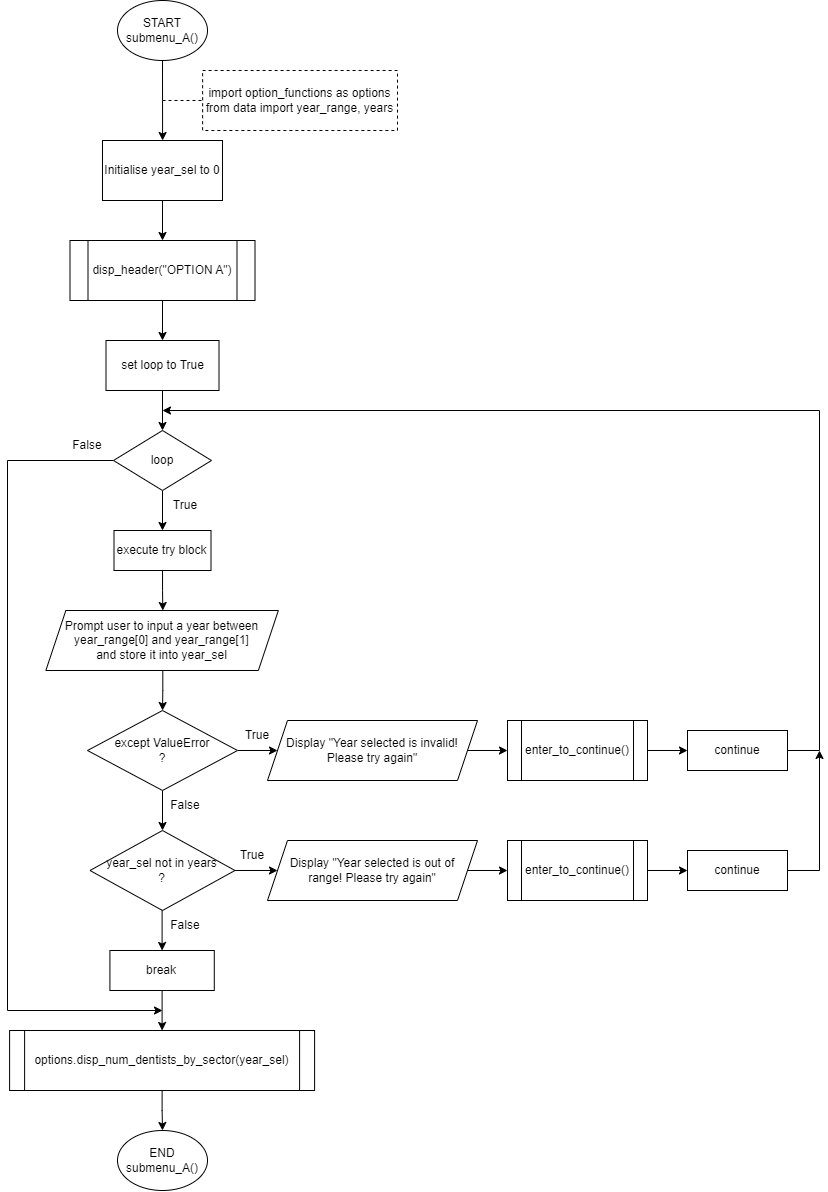

The diagram above was exported from draw.io. Its source (the exported page's mxGraphModel, read from the mxfile embedded in the PNG):
<mxGraphModel dx="536" dy="498" grid="1" gridSize="10" guides="1" tooltips="1" connect="1" arrows="1" fold="1" page="1" pageScale="1" pageWidth="850" pageHeight="1100" math="0" shadow="0">
  <root>
    <mxCell id="0" />
    <mxCell id="1" parent="0" />
    <mxCell id="63i7wqGlK94Z1JRqRX3E-2" value="" style="edgeStyle=orthogonalEdgeStyle;rounded=0;orthogonalLoop=1;jettySize=auto;html=1;" edge="1" parent="1" source="63i7wqGlK94Z1JRqRX3E-3">
      <mxGeometry relative="1" as="geometry">
        <mxPoint x="215.0999999999999" y="140" as="targetPoint" />
      </mxGeometry>
    </mxCell>
    <mxCell id="63i7wqGlK94Z1JRqRX3E-3" value="START&lt;br&gt;submenu_A()" style="ellipse;whiteSpace=wrap;html=1;rounded=0;" vertex="1" parent="1">
      <mxGeometry x="170" width="90" height="60" as="geometry" />
    </mxCell>
    <mxCell id="63i7wqGlK94Z1JRqRX3E-4" value="&lt;div&gt;import option_functions as options&lt;/div&gt;&lt;div&gt;from data import year_range, years&lt;/div&gt;" style="rounded=0;whiteSpace=wrap;html=1;glass=0;dashed=1;" vertex="1" parent="1">
      <mxGeometry x="255.12" y="70" width="194.88" height="60" as="geometry" />
    </mxCell>
    <mxCell id="63i7wqGlK94Z1JRqRX3E-5" value="" style="endArrow=none;dashed=1;html=1;rounded=0;strokeColor=default;entryX=0;entryY=0.5;entryDx=0;entryDy=0;" edge="1" parent="1" target="63i7wqGlK94Z1JRqRX3E-4">
      <mxGeometry width="50" height="50" relative="1" as="geometry">
        <mxPoint x="215" y="100" as="sourcePoint" />
        <mxPoint x="407.12" y="320" as="targetPoint" />
      </mxGeometry>
    </mxCell>
    <mxCell id="63i7wqGlK94Z1JRqRX3E-8" value="" style="edgeStyle=orthogonalEdgeStyle;rounded=0;orthogonalLoop=1;jettySize=auto;html=1;" edge="1" parent="1">
      <mxGeometry relative="1" as="geometry">
        <mxPoint x="215" y="200" as="sourcePoint" />
        <mxPoint x="215" y="240" as="targetPoint" />
      </mxGeometry>
    </mxCell>
    <mxCell id="63i7wqGlK94Z1JRqRX3E-9" value="" style="edgeStyle=orthogonalEdgeStyle;rounded=0;orthogonalLoop=1;jettySize=auto;html=1;" edge="1" parent="1" target="63i7wqGlK94Z1JRqRX3E-11">
      <mxGeometry relative="1" as="geometry">
        <mxPoint x="215" y="300" as="sourcePoint" />
      </mxGeometry>
    </mxCell>
    <mxCell id="63i7wqGlK94Z1JRqRX3E-10" value="" style="edgeStyle=orthogonalEdgeStyle;rounded=0;orthogonalLoop=1;jettySize=auto;html=1;" edge="1" parent="1" source="63i7wqGlK94Z1JRqRX3E-11" target="63i7wqGlK94Z1JRqRX3E-13">
      <mxGeometry relative="1" as="geometry" />
    </mxCell>
    <mxCell id="63i7wqGlK94Z1JRqRX3E-11" value="set loop to True" style="rounded=0;whiteSpace=wrap;html=1;" vertex="1" parent="1">
      <mxGeometry x="158.5" y="340" width="113" height="50" as="geometry" />
    </mxCell>
    <mxCell id="63i7wqGlK94Z1JRqRX3E-12" value="" style="edgeStyle=orthogonalEdgeStyle;rounded=0;orthogonalLoop=1;jettySize=auto;html=1;" edge="1" parent="1" source="63i7wqGlK94Z1JRqRX3E-13">
      <mxGeometry relative="1" as="geometry">
        <mxPoint x="215" y="530" as="targetPoint" />
      </mxGeometry>
    </mxCell>
    <mxCell id="63i7wqGlK94Z1JRqRX3E-49" style="edgeStyle=orthogonalEdgeStyle;rounded=0;orthogonalLoop=1;jettySize=auto;html=1;exitX=0;exitY=0.5;exitDx=0;exitDy=0;" edge="1" parent="1" source="63i7wqGlK94Z1JRqRX3E-13">
      <mxGeometry relative="1" as="geometry">
        <mxPoint x="215" y="1010" as="targetPoint" />
        <Array as="points">
          <mxPoint x="60" y="460" />
          <mxPoint x="60" y="1010" />
        </Array>
      </mxGeometry>
    </mxCell>
    <mxCell id="63i7wqGlK94Z1JRqRX3E-13" value="loop" style="rhombus;whiteSpace=wrap;html=1;rounded=0;" vertex="1" parent="1">
      <mxGeometry x="166" y="430" width="98" height="60" as="geometry" />
    </mxCell>
    <mxCell id="63i7wqGlK94Z1JRqRX3E-14" value="True" style="text;html=1;strokeColor=none;fillColor=none;align=center;verticalAlign=middle;whiteSpace=wrap;rounded=0;fontFamily=Helvetica;fontSize=12.1;" vertex="1" parent="1">
      <mxGeometry x="208" y="490" width="60" height="30" as="geometry" />
    </mxCell>
    <mxCell id="63i7wqGlK94Z1JRqRX3E-15" value="False" style="text;html=1;strokeColor=none;fillColor=none;align=center;verticalAlign=middle;whiteSpace=wrap;rounded=0;fontFamily=Helvetica;fontSize=12.1;" vertex="1" parent="1">
      <mxGeometry x="110" y="430" width="60" height="30" as="geometry" />
    </mxCell>
    <mxCell id="63i7wqGlK94Z1JRqRX3E-16" value="" style="edgeStyle=orthogonalEdgeStyle;rounded=0;orthogonalLoop=1;jettySize=auto;html=1;" edge="1" parent="1" source="63i7wqGlK94Z1JRqRX3E-17">
      <mxGeometry relative="1" as="geometry">
        <mxPoint x="215.29999999999995" y="610" as="targetPoint" />
      </mxGeometry>
    </mxCell>
    <mxCell id="63i7wqGlK94Z1JRqRX3E-17" value="execute try block" style="rounded=0;whiteSpace=wrap;html=1;" vertex="1" parent="1">
      <mxGeometry x="166.5" y="530" width="97" height="40" as="geometry" />
    </mxCell>
    <mxCell id="63i7wqGlK94Z1JRqRX3E-18" value="" style="edgeStyle=orthogonalEdgeStyle;rounded=0;orthogonalLoop=1;jettySize=auto;html=1;" edge="1" parent="1" target="63i7wqGlK94Z1JRqRX3E-20">
      <mxGeometry relative="1" as="geometry">
        <mxPoint x="215.29999999999995" y="670" as="sourcePoint" />
      </mxGeometry>
    </mxCell>
    <mxCell id="63i7wqGlK94Z1JRqRX3E-23" value="" style="edgeStyle=orthogonalEdgeStyle;rounded=0;orthogonalLoop=1;jettySize=auto;html=1;" edge="1" parent="1" source="63i7wqGlK94Z1JRqRX3E-20" target="63i7wqGlK94Z1JRqRX3E-22">
      <mxGeometry relative="1" as="geometry" />
    </mxCell>
    <mxCell id="63i7wqGlK94Z1JRqRX3E-32" value="" style="edgeStyle=orthogonalEdgeStyle;rounded=0;orthogonalLoop=1;jettySize=auto;html=1;" edge="1" parent="1" source="63i7wqGlK94Z1JRqRX3E-20" target="63i7wqGlK94Z1JRqRX3E-31">
      <mxGeometry relative="1" as="geometry" />
    </mxCell>
    <mxCell id="63i7wqGlK94Z1JRqRX3E-20" value="except ValueError&lt;br&gt;?" style="rhombus;whiteSpace=wrap;html=1;" vertex="1" parent="1">
      <mxGeometry x="140" y="710" width="150" height="80" as="geometry" />
    </mxCell>
    <mxCell id="63i7wqGlK94Z1JRqRX3E-21" value="Prompt user to input a year between year_range[0] and year_range[1]&lt;br&gt;and store it into year_sel" style="shape=parallelogram;perimeter=parallelogramPerimeter;whiteSpace=wrap;html=1;fixedSize=1;" vertex="1" parent="1">
      <mxGeometry x="98.35" y="610" width="232.5" height="60" as="geometry" />
    </mxCell>
    <mxCell id="63i7wqGlK94Z1JRqRX3E-25" value="" style="edgeStyle=orthogonalEdgeStyle;rounded=0;orthogonalLoop=1;jettySize=auto;html=1;" edge="1" parent="1" source="63i7wqGlK94Z1JRqRX3E-22" target="63i7wqGlK94Z1JRqRX3E-24">
      <mxGeometry relative="1" as="geometry" />
    </mxCell>
    <mxCell id="63i7wqGlK94Z1JRqRX3E-22" value="Display &quot;Year selected is invalid! Please try again&quot;" style="shape=parallelogram;perimeter=parallelogramPerimeter;whiteSpace=wrap;html=1;fixedSize=1;" vertex="1" parent="1">
      <mxGeometry x="320" y="720" width="210" height="60" as="geometry" />
    </mxCell>
    <mxCell id="63i7wqGlK94Z1JRqRX3E-29" value="" style="edgeStyle=orthogonalEdgeStyle;rounded=0;orthogonalLoop=1;jettySize=auto;html=1;" edge="1" parent="1" source="63i7wqGlK94Z1JRqRX3E-24" target="63i7wqGlK94Z1JRqRX3E-27">
      <mxGeometry relative="1" as="geometry" />
    </mxCell>
    <mxCell id="63i7wqGlK94Z1JRqRX3E-24" value="enter_to_continue()" style="shape=process;whiteSpace=wrap;html=1;backgroundOutline=1;" vertex="1" parent="1">
      <mxGeometry x="560" y="720" width="140" height="60" as="geometry" />
    </mxCell>
    <mxCell id="63i7wqGlK94Z1JRqRX3E-26" value="True" style="text;html=1;strokeColor=none;fillColor=none;align=center;verticalAlign=middle;whiteSpace=wrap;rounded=0;" vertex="1" parent="1">
      <mxGeometry x="280" y="720" width="60" height="30" as="geometry" />
    </mxCell>
    <mxCell id="63i7wqGlK94Z1JRqRX3E-37" style="edgeStyle=orthogonalEdgeStyle;rounded=0;orthogonalLoop=1;jettySize=auto;html=1;exitX=1;exitY=0.5;exitDx=0;exitDy=0;" edge="1" parent="1" source="63i7wqGlK94Z1JRqRX3E-27">
      <mxGeometry relative="1" as="geometry">
        <mxPoint x="215" y="410" as="targetPoint" />
        <Array as="points">
          <mxPoint x="872" y="750" />
        </Array>
      </mxGeometry>
    </mxCell>
    <mxCell id="63i7wqGlK94Z1JRqRX3E-27" value="continue" style="rounded=0;whiteSpace=wrap;html=1;" vertex="1" parent="1">
      <mxGeometry x="740" y="730" width="100" height="40" as="geometry" />
    </mxCell>
    <mxCell id="63i7wqGlK94Z1JRqRX3E-34" value="" style="edgeStyle=orthogonalEdgeStyle;rounded=0;orthogonalLoop=1;jettySize=auto;html=1;" edge="1" parent="1" source="63i7wqGlK94Z1JRqRX3E-31" target="63i7wqGlK94Z1JRqRX3E-33">
      <mxGeometry relative="1" as="geometry" />
    </mxCell>
    <mxCell id="63i7wqGlK94Z1JRqRX3E-31" value="year_sel not in years&lt;br&gt;?" style="rhombus;whiteSpace=wrap;html=1;" vertex="1" parent="1">
      <mxGeometry x="142.5" y="830" width="145" height="80" as="geometry" />
    </mxCell>
    <mxCell id="63i7wqGlK94Z1JRqRX3E-36" value="" style="edgeStyle=orthogonalEdgeStyle;rounded=0;orthogonalLoop=1;jettySize=auto;html=1;" edge="1" parent="1" source="63i7wqGlK94Z1JRqRX3E-33" target="63i7wqGlK94Z1JRqRX3E-35">
      <mxGeometry relative="1" as="geometry" />
    </mxCell>
    <mxCell id="63i7wqGlK94Z1JRqRX3E-33" value="Display &quot;Year selected is out of &lt;br&gt;range! Please try again&quot;" style="shape=parallelogram;perimeter=parallelogramPerimeter;whiteSpace=wrap;html=1;fixedSize=1;" vertex="1" parent="1">
      <mxGeometry x="320" y="840" width="210" height="60" as="geometry" />
    </mxCell>
    <mxCell id="63i7wqGlK94Z1JRqRX3E-39" value="" style="edgeStyle=orthogonalEdgeStyle;rounded=0;orthogonalLoop=1;jettySize=auto;html=1;" edge="1" parent="1" source="63i7wqGlK94Z1JRqRX3E-35" target="63i7wqGlK94Z1JRqRX3E-38">
      <mxGeometry relative="1" as="geometry" />
    </mxCell>
    <mxCell id="63i7wqGlK94Z1JRqRX3E-35" value="enter_to_continue()" style="shape=process;whiteSpace=wrap;html=1;backgroundOutline=1;" vertex="1" parent="1">
      <mxGeometry x="560" y="840" width="140" height="60" as="geometry" />
    </mxCell>
    <mxCell id="63i7wqGlK94Z1JRqRX3E-40" style="edgeStyle=orthogonalEdgeStyle;rounded=0;orthogonalLoop=1;jettySize=auto;html=1;exitX=1;exitY=0.5;exitDx=0;exitDy=0;" edge="1" parent="1" source="63i7wqGlK94Z1JRqRX3E-38">
      <mxGeometry relative="1" as="geometry">
        <mxPoint x="872" y="750" as="targetPoint" />
      </mxGeometry>
    </mxCell>
    <mxCell id="63i7wqGlK94Z1JRqRX3E-38" value="continue" style="rounded=0;whiteSpace=wrap;html=1;" vertex="1" parent="1">
      <mxGeometry x="740" y="850" width="100" height="40" as="geometry" />
    </mxCell>
    <mxCell id="63i7wqGlK94Z1JRqRX3E-41" value="True" style="text;html=1;strokeColor=none;fillColor=none;align=center;verticalAlign=middle;whiteSpace=wrap;rounded=0;" vertex="1" parent="1">
      <mxGeometry x="275" y="840" width="60" height="30" as="geometry" />
    </mxCell>
    <mxCell id="63i7wqGlK94Z1JRqRX3E-42" value="False" style="text;html=1;strokeColor=none;fillColor=none;align=center;verticalAlign=middle;whiteSpace=wrap;rounded=0;fontFamily=Helvetica;fontSize=12.1;" vertex="1" parent="1">
      <mxGeometry x="208" y="790" width="60" height="30" as="geometry" />
    </mxCell>
    <mxCell id="63i7wqGlK94Z1JRqRX3E-43" value="" style="edgeStyle=orthogonalEdgeStyle;rounded=0;orthogonalLoop=1;jettySize=auto;html=1;" edge="1" parent="1" target="63i7wqGlK94Z1JRqRX3E-44">
      <mxGeometry relative="1" as="geometry">
        <mxPoint x="214.6" y="910" as="sourcePoint" />
      </mxGeometry>
    </mxCell>
    <mxCell id="63i7wqGlK94Z1JRqRX3E-48" value="" style="edgeStyle=orthogonalEdgeStyle;rounded=0;orthogonalLoop=1;jettySize=auto;html=1;" edge="1" parent="1" source="63i7wqGlK94Z1JRqRX3E-44" target="63i7wqGlK94Z1JRqRX3E-47">
      <mxGeometry relative="1" as="geometry" />
    </mxCell>
    <mxCell id="63i7wqGlK94Z1JRqRX3E-44" value="break" style="whiteSpace=wrap;html=1;" vertex="1" parent="1">
      <mxGeometry x="162.41" y="950" width="104.38" height="40" as="geometry" />
    </mxCell>
    <mxCell id="63i7wqGlK94Z1JRqRX3E-45" value="False" style="text;html=1;strokeColor=none;fillColor=none;align=center;verticalAlign=middle;whiteSpace=wrap;rounded=0;fontFamily=Helvetica;fontSize=12.1;" vertex="1" parent="1">
      <mxGeometry x="207.6" y="910" width="60" height="30" as="geometry" />
    </mxCell>
    <mxCell id="63i7wqGlK94Z1JRqRX3E-51" value="" style="edgeStyle=orthogonalEdgeStyle;rounded=0;orthogonalLoop=1;jettySize=auto;html=1;" edge="1" parent="1" source="63i7wqGlK94Z1JRqRX3E-47" target="63i7wqGlK94Z1JRqRX3E-50">
      <mxGeometry relative="1" as="geometry" />
    </mxCell>
    <mxCell id="63i7wqGlK94Z1JRqRX3E-47" value="options.disp_num_dentists_by_sector(year_sel)" style="shape=process;whiteSpace=wrap;html=1;backgroundOutline=1;size=0.04918032786885246;" vertex="1" parent="1">
      <mxGeometry x="62.099999999999994" y="1030" width="305" height="60" as="geometry" />
    </mxCell>
    <mxCell id="63i7wqGlK94Z1JRqRX3E-50" value="END&lt;br&gt;submenu_A()" style="ellipse;whiteSpace=wrap;html=1;rounded=0;" vertex="1" parent="1">
      <mxGeometry x="170" y="1130" width="90" height="60" as="geometry" />
    </mxCell>
    <mxCell id="63i7wqGlK94Z1JRqRX3E-52" value="Initialise year_sel to 0" style="rounded=0;whiteSpace=wrap;html=1;" vertex="1" parent="1">
      <mxGeometry x="155" y="140" width="120" height="60" as="geometry" />
    </mxCell>
    <mxCell id="63i7wqGlK94Z1JRqRX3E-53" value="disp_header(&quot;OPTION A&quot;)" style="shape=process;whiteSpace=wrap;html=1;backgroundOutline=1;size=0.0945945945945946;" vertex="1" parent="1">
      <mxGeometry x="122.5" y="240" width="185" height="60" as="geometry" />
    </mxCell>
  </root>
</mxGraphModel>